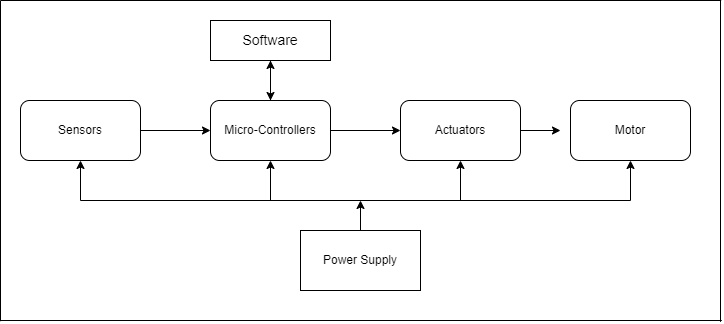

The diagram above was exported from draw.io. Its source (the exported page's mxGraphModel, read from the mxfile embedded in the PNG):
<mxGraphModel dx="782" dy="411" grid="1" gridSize="10" guides="1" tooltips="1" connect="1" arrows="1" fold="1" page="1" pageScale="1" pageWidth="1654" pageHeight="1169" background="#FFFFFF" math="0" shadow="0">
  <root>
    <mxCell id="0" />
    <mxCell id="1" parent="0" />
    <mxCell id="vuPMWD6qlIha5T4OvPAC-15" style="edgeStyle=orthogonalEdgeStyle;rounded=0;orthogonalLoop=1;jettySize=auto;html=1;exitX=1;exitY=0.5;exitDx=0;exitDy=0;entryX=0;entryY=0.5;entryDx=0;entryDy=0;fontSize=14;" parent="1" source="vuPMWD6qlIha5T4OvPAC-1" target="vuPMWD6qlIha5T4OvPAC-2" edge="1">
      <mxGeometry relative="1" as="geometry" />
    </mxCell>
    <mxCell id="vuPMWD6qlIha5T4OvPAC-1" value="Sensors" style="rounded=1;whiteSpace=wrap;html=1;" parent="1" vertex="1">
      <mxGeometry x="100" y="160" width="120" height="60" as="geometry" />
    </mxCell>
    <mxCell id="vuPMWD6qlIha5T4OvPAC-14" style="edgeStyle=orthogonalEdgeStyle;rounded=0;orthogonalLoop=1;jettySize=auto;html=1;exitX=0.5;exitY=0;exitDx=0;exitDy=0;entryX=0.5;entryY=1;entryDx=0;entryDy=0;fontSize=14;" parent="1" source="vuPMWD6qlIha5T4OvPAC-2" target="vuPMWD6qlIha5T4OvPAC-6" edge="1">
      <mxGeometry relative="1" as="geometry" />
    </mxCell>
    <mxCell id="vuPMWD6qlIha5T4OvPAC-16" style="edgeStyle=orthogonalEdgeStyle;rounded=0;orthogonalLoop=1;jettySize=auto;html=1;exitX=1;exitY=0.5;exitDx=0;exitDy=0;entryX=0;entryY=0.5;entryDx=0;entryDy=0;fontSize=14;" parent="1" source="vuPMWD6qlIha5T4OvPAC-2" target="vuPMWD6qlIha5T4OvPAC-3" edge="1">
      <mxGeometry relative="1" as="geometry" />
    </mxCell>
    <mxCell id="vuPMWD6qlIha5T4OvPAC-2" value="Micro-Controllers" style="rounded=1;whiteSpace=wrap;html=1;" parent="1" vertex="1">
      <mxGeometry x="290" y="160" width="120" height="60" as="geometry" />
    </mxCell>
    <mxCell id="vuPMWD6qlIha5T4OvPAC-17" style="edgeStyle=orthogonalEdgeStyle;rounded=0;orthogonalLoop=1;jettySize=auto;html=1;exitX=1;exitY=0.5;exitDx=0;exitDy=0;fontSize=14;" parent="1" source="vuPMWD6qlIha5T4OvPAC-3" edge="1">
      <mxGeometry relative="1" as="geometry">
        <mxPoint x="640" y="190" as="targetPoint" />
      </mxGeometry>
    </mxCell>
    <mxCell id="vuPMWD6qlIha5T4OvPAC-3" value="Actuators" style="rounded=1;whiteSpace=wrap;html=1;" parent="1" vertex="1">
      <mxGeometry x="480" y="160" width="120" height="60" as="geometry" />
    </mxCell>
    <mxCell id="vuPMWD6qlIha5T4OvPAC-4" value="Motor" style="rounded=1;whiteSpace=wrap;html=1;" parent="1" vertex="1">
      <mxGeometry x="650" y="160" width="120" height="60" as="geometry" />
    </mxCell>
    <mxCell id="vuPMWD6qlIha5T4OvPAC-12" style="edgeStyle=orthogonalEdgeStyle;rounded=0;orthogonalLoop=1;jettySize=auto;html=1;exitX=0.5;exitY=0;exitDx=0;exitDy=0;fontSize=14;" parent="1" source="vuPMWD6qlIha5T4OvPAC-5" edge="1">
      <mxGeometry relative="1" as="geometry">
        <mxPoint x="440" y="260" as="targetPoint" />
      </mxGeometry>
    </mxCell>
    <mxCell id="vuPMWD6qlIha5T4OvPAC-5" value="Power Supply" style="rounded=0;whiteSpace=wrap;html=1;" parent="1" vertex="1">
      <mxGeometry x="380" y="290" width="120" height="60" as="geometry" />
    </mxCell>
    <mxCell id="vuPMWD6qlIha5T4OvPAC-13" style="edgeStyle=orthogonalEdgeStyle;rounded=0;orthogonalLoop=1;jettySize=auto;html=1;exitX=0.5;exitY=1;exitDx=0;exitDy=0;entryX=0.5;entryY=0;entryDx=0;entryDy=0;fontSize=14;" parent="1" source="vuPMWD6qlIha5T4OvPAC-6" target="vuPMWD6qlIha5T4OvPAC-2" edge="1">
      <mxGeometry relative="1" as="geometry" />
    </mxCell>
    <mxCell id="vuPMWD6qlIha5T4OvPAC-6" value="&lt;font style=&quot;font-size: 14px&quot;&gt;Software&lt;/font&gt;" style="rounded=0;whiteSpace=wrap;html=1;" parent="1" vertex="1">
      <mxGeometry x="290" y="80" width="120" height="40" as="geometry" />
    </mxCell>
    <mxCell id="vuPMWD6qlIha5T4OvPAC-7" value="" style="endArrow=none;html=1;rounded=0;fontSize=14;" parent="1" edge="1">
      <mxGeometry width="50" height="50" relative="1" as="geometry">
        <mxPoint x="160" y="260" as="sourcePoint" />
        <mxPoint x="710" y="260" as="targetPoint" />
      </mxGeometry>
    </mxCell>
    <mxCell id="vuPMWD6qlIha5T4OvPAC-8" value="" style="endArrow=classic;html=1;rounded=0;fontSize=14;" parent="1" target="vuPMWD6qlIha5T4OvPAC-1" edge="1">
      <mxGeometry width="50" height="50" relative="1" as="geometry">
        <mxPoint x="160" y="260" as="sourcePoint" />
        <mxPoint x="200" y="210" as="targetPoint" />
      </mxGeometry>
    </mxCell>
    <mxCell id="vuPMWD6qlIha5T4OvPAC-9" value="" style="endArrow=classic;html=1;rounded=0;fontSize=14;entryX=0.5;entryY=1;entryDx=0;entryDy=0;" parent="1" target="vuPMWD6qlIha5T4OvPAC-2" edge="1">
      <mxGeometry width="50" height="50" relative="1" as="geometry">
        <mxPoint x="350" y="260" as="sourcePoint" />
        <mxPoint x="330" y="270" as="targetPoint" />
      </mxGeometry>
    </mxCell>
    <mxCell id="vuPMWD6qlIha5T4OvPAC-10" value="" style="endArrow=classic;html=1;rounded=0;fontSize=14;entryX=0.5;entryY=1;entryDx=0;entryDy=0;" parent="1" target="vuPMWD6qlIha5T4OvPAC-3" edge="1">
      <mxGeometry width="50" height="50" relative="1" as="geometry">
        <mxPoint x="540" y="260" as="sourcePoint" />
        <mxPoint x="470" y="260" as="targetPoint" />
      </mxGeometry>
    </mxCell>
    <mxCell id="vuPMWD6qlIha5T4OvPAC-11" value="" style="endArrow=classic;html=1;rounded=0;fontSize=14;entryX=0.5;entryY=1;entryDx=0;entryDy=0;" parent="1" target="vuPMWD6qlIha5T4OvPAC-4" edge="1">
      <mxGeometry width="50" height="50" relative="1" as="geometry">
        <mxPoint x="710" y="260" as="sourcePoint" />
        <mxPoint x="780" y="250" as="targetPoint" />
      </mxGeometry>
    </mxCell>
    <mxCell id="vuPMWD6qlIha5T4OvPAC-19" value="" style="endArrow=none;html=1;rounded=0;fontSize=14;" parent="1" edge="1">
      <mxGeometry width="50" height="50" relative="1" as="geometry">
        <mxPoint x="80" y="380.6666564941406" as="sourcePoint" />
        <mxPoint x="80" y="60" as="targetPoint" />
      </mxGeometry>
    </mxCell>
    <mxCell id="vuPMWD6qlIha5T4OvPAC-20" value="" style="endArrow=none;html=1;rounded=0;fontSize=14;" parent="1" edge="1">
      <mxGeometry width="50" height="50" relative="1" as="geometry">
        <mxPoint x="80" y="380" as="sourcePoint" />
        <mxPoint x="801.3333129882812" y="380" as="targetPoint" />
      </mxGeometry>
    </mxCell>
    <mxCell id="vuPMWD6qlIha5T4OvPAC-21" value="" style="endArrow=none;html=1;rounded=0;fontSize=14;" parent="1" edge="1">
      <mxGeometry width="50" height="50" relative="1" as="geometry">
        <mxPoint x="80" y="60" as="sourcePoint" />
        <mxPoint x="800.6666870117188" y="60" as="targetPoint" />
      </mxGeometry>
    </mxCell>
    <mxCell id="vuPMWD6qlIha5T4OvPAC-22" value="" style="endArrow=none;html=1;rounded=0;fontSize=14;" parent="1" edge="1">
      <mxGeometry width="50" height="50" relative="1" as="geometry">
        <mxPoint x="800" y="381.3333435058594" as="sourcePoint" />
        <mxPoint x="800" y="60" as="targetPoint" />
      </mxGeometry>
    </mxCell>
  </root>
</mxGraphModel>